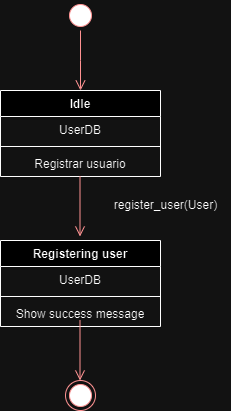

The diagram above was exported from draw.io. Its source (the exported page's mxGraphModel, read from the mxfile embedded in the PNG):
<mxGraphModel dx="1434" dy="792" grid="1" gridSize="10" guides="1" tooltips="1" connect="1" arrows="1" fold="1" page="1" pageScale="1" pageWidth="827" pageHeight="1169" math="0" shadow="0">
  <root>
    <mxCell id="0" />
    <mxCell id="1" parent="0" />
    <mxCell id="fQ6vx5jXDEZoRoX_cghb-1" value="" style="ellipse;html=1;shape=startState;fillColor=#000000;strokeColor=#ff0000;" parent="1" vertex="1">
      <mxGeometry x="190" y="40" width="30" height="30" as="geometry" />
    </mxCell>
    <mxCell id="fQ6vx5jXDEZoRoX_cghb-2" value="" style="edgeStyle=orthogonalEdgeStyle;html=1;verticalAlign=bottom;endArrow=open;endSize=8;strokeColor=#ff0000;rounded=0;" parent="1" source="fQ6vx5jXDEZoRoX_cghb-1" edge="1">
      <mxGeometry relative="1" as="geometry">
        <mxPoint x="205" y="130" as="targetPoint" />
      </mxGeometry>
    </mxCell>
    <mxCell id="fQ6vx5jXDEZoRoX_cghb-3" value="Idle" style="swimlane;fontStyle=1;align=center;verticalAlign=top;childLayout=stackLayout;horizontal=1;startSize=26;horizontalStack=0;resizeParent=1;resizeParentMax=0;resizeLast=0;collapsible=1;marginBottom=0;whiteSpace=wrap;html=1;" parent="1" vertex="1">
      <mxGeometry x="125" y="130" width="160" height="86" as="geometry" />
    </mxCell>
    <mxCell id="fQ6vx5jXDEZoRoX_cghb-4" value="UserDB" style="text;strokeColor=none;fillColor=none;align=center;verticalAlign=top;spacingLeft=4;spacingRight=4;overflow=hidden;rotatable=0;points=[[0,0.5],[1,0.5]];portConstraint=eastwest;whiteSpace=wrap;html=1;" parent="fQ6vx5jXDEZoRoX_cghb-3" vertex="1">
      <mxGeometry y="26" width="160" height="26" as="geometry" />
    </mxCell>
    <mxCell id="fQ6vx5jXDEZoRoX_cghb-5" value="" style="line;strokeWidth=1;fillColor=none;align=left;verticalAlign=middle;spacingTop=-1;spacingLeft=3;spacingRight=3;rotatable=0;labelPosition=right;points=[];portConstraint=eastwest;strokeColor=inherit;" parent="fQ6vx5jXDEZoRoX_cghb-3" vertex="1">
      <mxGeometry y="52" width="160" height="8" as="geometry" />
    </mxCell>
    <mxCell id="fQ6vx5jXDEZoRoX_cghb-6" value="Registrar usuario" style="text;strokeColor=none;fillColor=none;align=center;verticalAlign=top;spacingLeft=4;spacingRight=4;overflow=hidden;rotatable=0;points=[[0,0.5],[1,0.5]];portConstraint=eastwest;whiteSpace=wrap;html=1;" parent="fQ6vx5jXDEZoRoX_cghb-3" vertex="1">
      <mxGeometry y="60" width="160" height="26" as="geometry" />
    </mxCell>
    <mxCell id="fQ6vx5jXDEZoRoX_cghb-7" value="" style="edgeStyle=orthogonalEdgeStyle;html=1;verticalAlign=bottom;endArrow=open;endSize=8;strokeColor=#ff0000;rounded=0;" parent="1" edge="1">
      <mxGeometry relative="1" as="geometry">
        <mxPoint x="204.5" y="276" as="targetPoint" />
        <mxPoint x="204.5" y="216" as="sourcePoint" />
      </mxGeometry>
    </mxCell>
    <mxCell id="fQ6vx5jXDEZoRoX_cghb-9" value="Registering user" style="swimlane;fontStyle=1;align=center;verticalAlign=top;childLayout=stackLayout;horizontal=1;startSize=26;horizontalStack=0;resizeParent=1;resizeParentMax=0;resizeLast=0;collapsible=1;marginBottom=0;whiteSpace=wrap;html=1;" parent="1" vertex="1">
      <mxGeometry x="125" y="280" width="160" height="86" as="geometry" />
    </mxCell>
    <mxCell id="fQ6vx5jXDEZoRoX_cghb-10" value="UserDB" style="text;strokeColor=none;fillColor=none;align=center;verticalAlign=top;spacingLeft=4;spacingRight=4;overflow=hidden;rotatable=0;points=[[0,0.5],[1,0.5]];portConstraint=eastwest;whiteSpace=wrap;html=1;" parent="fQ6vx5jXDEZoRoX_cghb-9" vertex="1">
      <mxGeometry y="26" width="160" height="26" as="geometry" />
    </mxCell>
    <mxCell id="fQ6vx5jXDEZoRoX_cghb-11" value="" style="line;strokeWidth=1;fillColor=none;align=left;verticalAlign=middle;spacingTop=-1;spacingLeft=3;spacingRight=3;rotatable=0;labelPosition=right;points=[];portConstraint=eastwest;strokeColor=inherit;" parent="fQ6vx5jXDEZoRoX_cghb-9" vertex="1">
      <mxGeometry y="52" width="160" height="8" as="geometry" />
    </mxCell>
    <mxCell id="fQ6vx5jXDEZoRoX_cghb-12" value="Show success message" style="text;strokeColor=none;fillColor=none;align=center;verticalAlign=top;spacingLeft=4;spacingRight=4;overflow=hidden;rotatable=0;points=[[0,0.5],[1,0.5]];portConstraint=eastwest;whiteSpace=wrap;html=1;" parent="fQ6vx5jXDEZoRoX_cghb-9" vertex="1">
      <mxGeometry y="60" width="160" height="26" as="geometry" />
    </mxCell>
    <mxCell id="fQ6vx5jXDEZoRoX_cghb-13" value="register_user(User)" style="text;html=1;align=center;verticalAlign=middle;resizable=0;points=[];autosize=1;strokeColor=none;fillColor=none;" parent="1" vertex="1">
      <mxGeometry x="225" y="230" width="130" height="30" as="geometry" />
    </mxCell>
    <mxCell id="fQ6vx5jXDEZoRoX_cghb-14" value="" style="edgeStyle=orthogonalEdgeStyle;html=1;verticalAlign=bottom;endArrow=open;endSize=8;strokeColor=#ff0000;rounded=0;" parent="1" edge="1">
      <mxGeometry relative="1" as="geometry">
        <mxPoint x="204.5" y="420" as="targetPoint" />
        <mxPoint x="204.5" y="360" as="sourcePoint" />
      </mxGeometry>
    </mxCell>
    <mxCell id="fQ6vx5jXDEZoRoX_cghb-15" value="" style="ellipse;html=1;shape=endState;fillColor=#000000;strokeColor=#ff0000;" parent="1" vertex="1">
      <mxGeometry x="190" y="420" width="30" height="30" as="geometry" />
    </mxCell>
  </root>
</mxGraphModel>